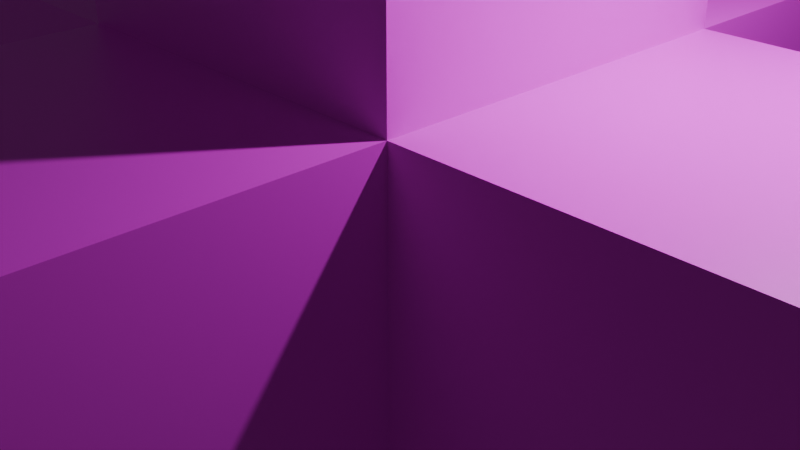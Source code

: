 # Source: editor.blend  (saved by Blender 5.0.118; exported with 4.5.12 LTS)
import bpy
from mathutils import Matrix  # noqa: F401  (used for matrix-valued properties, if any)

bpy.ops.wm.read_factory_settings(use_empty=True)
scene = bpy.context.scene
scene.name = 'Scene'

# ---- collections
col_collection = bpy.data.collections.new('Collection'); scene.collection.children.link(col_collection)

# ---- images (referenced by path relative to the original .blend; pixels are not part of the script)
import os
ASSET_DIR = os.environ.get("B2B_ASSET_DIR", "")  # directory of the original .blend (textures are referenced by path, not embedded)
HERE = os.path.dirname(os.path.abspath(__file__))  # packed textures are extracted next to this script under _unpacked/

def load_image(name, relpath, width, height, colorspace="sRGB"):
    """Load a texture the original file referenced (path relative to the .blend, or extracted next to this script)."""
    p = next((c for c in (os.path.join(HERE, relpath), os.path.join(ASSET_DIR, relpath)) if relpath and os.path.exists(c)), "")
    if p:
        img = bpy.data.images.load(p, check_existing=True)
        img.name = name
    else:  # same state as the original file: an image datablock whose file is absent (Cycles renders it pink)
        img = bpy.data.images.new(name, width, height)
        img.source = "FILE"
        img.filepath = "//" + (relpath or name)
    img.colorspace_settings.name = colorspace
    return img
img_editor = load_image('editor', 'editor.png', 1024, 1024, 'sRGB')

# ---- materials (node trees are filled in below, after node groups)
mat_material = bpy.data.materials.new('Material')
mat_material.alpha_threshold = 0.0
mat_material.use_backface_culling_lightprobe_volume = False
mat_material.roughness = 0.5
mat_material.line_color = (0.0, 0.0, 0.0, 1.0)

# ---- material node trees
mat_material.use_nodes = True; mat_material.node_tree.nodes.clear()
_N = mat_material.node_tree.nodes; _L = mat_material.node_tree.links
n0 = _N.new('ShaderNodeOutputMaterial'); n0.name = 'Material Output'; n0.location = (200, 100)
n1 = _N.new('ShaderNodeBsdfPrincipled'); n1.name = 'Principled BSDF'; n1.location = (-200, 100)
n2 = _N.new('ShaderNodeTexImage'); n2.name = 'Image Texture'; n2.location = (-490, 71)
n2.image = img_editor
_L.new(n1.outputs[0], n0.inputs[0])
_L.new(n2.outputs[0], n1.inputs[0])
n0.is_active_output = True

# ---- world
world_world = bpy.data.worlds.new('World'); scene.world = world_world
world_world.use_nodes = True; world_world.node_tree.nodes.clear()
_N = world_world.node_tree.nodes; _L = world_world.node_tree.links
n0 = _N.new('ShaderNodeOutputWorld'); n0.name = 'World Output'; n0.location = (200, 100)
n1 = _N.new('ShaderNodeBackground'); n1.name = 'Background'; n1.location = (-200, 100)
n1.inputs[0].default_value = (0.05088, 0.05088, 0.05088, 1.0)
_L.new(n1.outputs[0], n0.inputs[0])
n0.is_active_output = True
world_world.color = (0.05088, 0.05088, 0.05088)
world_world.sun_shadow_jitter_overblur = 0.0

# ---- cameras
cam_camera = bpy.data.cameras.new('Camera')
cam_camera.clip_end = 100.0
cam_camera.ortho_scale = 7.314

# ---- lights
light_light = bpy.data.lights.new('Light', 'POINT')
light_light.energy = 1000.0
light_light.shadow_soft_size = 0.1

# ---- meshes
me_cube = bpy.data.meshes.new('Cube')
me_cube.from_pydata([(2.0, 2.0, 2.0), (2.0, 2.0, -2.0), (2.0, -2.0, 2.0), (2.0, -2.0, -2.0), (-2.0, 2.0, 2.0), (-2.0, 2.0, -2.0), (-2.0, -2.0, 2.0), (-2.0, -2.0, -2.0), (-7.0, 2.0, -2.0), (-7.0, -2.0, -2.0), (7.0, 2.0, 2.0), (7.0, 2.0, -2.0), (-7.0, -2.0, 2.0), (7.0, -2.0, 2.0), (7.0, -2.0, -2.0), (-7.0, 2.0, 2.0), (-2.0, 2.0, -7.0), (-2.0, -2.0, -7.0), (2.0, 2.0, -7.0), (2.0, -2.0, 7.0), (-2.0, -2.0, 7.0), (2.0, 2.0, 7.0), (2.0, -2.0, -7.0), (-2.0, 2.0, 7.0), (2.0, 7.0, -2.0), (-2.0, 7.0, -2.0), (2.0, 7.0, 2.0), (-2.0, -7.0, -2.0), (-2.0, -7.0, 2.0), (2.0, -7.0, 2.0), (2.0, -7.0, -2.0), (-2.0, 7.0, 2.0)], [], [(6, 2, 19, 20), (2, 6, 28, 29), (1, 0, 10, 11), (3, 7, 17, 22), (2, 3, 14, 13), (7, 3, 30, 27), (9, 12, 15, 8), (11, 10, 13, 14), (3, 1, 11, 14), (5, 7, 9, 8), (6, 4, 15, 12), (0, 2, 13, 10), (4, 5, 8, 15), (7, 6, 12, 9), (21, 23, 20, 19), (16, 18, 22, 17), (1, 3, 22, 18), (7, 5, 16, 17), (4, 6, 20, 23), (2, 0, 21, 19), (5, 1, 18, 16), (0, 4, 23, 21), (30, 29, 28, 27), (25, 31, 26, 24), (3, 2, 29, 30), (0, 1, 24, 26), (5, 4, 31, 25), (6, 7, 27, 28), (1, 5, 25, 24), (4, 0, 26, 31)])
_uv = me_cube.uv_layers.new(name='UVMap')
_uv.uv.foreach_set('vector', [0.625, 1.0, 0.625, 0.75, 0.625, 0.75, 0.625, 1.0, 0.625, 0.75, 0.625, 1.0, 0.625, 1.0, 0.625, 0.75, 0.375, 0.5, 0.625, 0.5, 0.625, 0.5, 0.375, 0.5, 0.375, 0.75, 0.375, 1.0, 0.375, 1.0, 0.375, 0.75, 0.625, 0.75, 0.375, 0.75, 0.375, 0.75, 0.625, 0.75, 0.375, 1.0, 0.375, 0.75, 0.375, 0.75, 0.375, 1.0, 0.375, 0.0, 0.625, 0.0, 0.625, 0.25, 0.375, 0.25, 0.375, 0.5, 0.625, 0.5, 0.625, 0.75, 0.375, 0.75, 0.375, 0.75, 0.375, 0.5, 0.375, 0.5, 0.375, 0.75, 0.125, 0.5, 0.125, 0.75, 0.125, 0.75, 0.125, 0.5, 0.875, 0.75, 0.875, 0.5, 0.875, 0.5, 0.875, 0.75, 0.625, 0.5, 0.625, 0.75, 0.625, 0.75, 0.625, 0.5, 0.625, 0.25, 0.375, 0.25, 0.375, 0.25, 0.625, 0.25, 0.375, 1.0, 0.625, 1.0, 0.625, 1.0, 0.375, 1.0, 0.625, 0.5, 0.875, 0.5, 0.875, 0.75, 0.625, 0.75, 0.125, 0.5, 0.375, 0.5, 0.375, 0.75, 0.125, 0.75, 0.375, 0.5, 0.375, 0.75, 0.375, 0.75, 0.375, 0.5, 0.125, 0.75, 0.125, 0.5, 0.125, 0.5, 0.125, 0.75, 0.875, 0.5, 0.875, 0.75, 0.875, 0.75, 0.875, 0.5, 0.625, 0.75, 0.625, 0.5, 0.625, 0.5, 0.625, 0.75, 0.375, 0.25, 0.375, 0.5, 0.375, 0.5, 0.375, 0.25, 0.625, 0.5, 0.625, 0.25, 0.625, 0.25, 0.625, 0.5, 0.375, 0.75, 0.625, 0.75, 0.625, 1.0, 0.375, 1.0, 0.375, 0.25, 0.625, 0.25, 0.625, 0.5, 0.375, 0.5, 0.375, 0.75, 0.625, 0.75, 0.625, 0.75, 0.375, 0.75, 0.625, 0.5, 0.375, 0.5, 0.375, 0.5, 0.625, 0.5, 0.375, 0.25, 0.625, 0.25, 0.625, 0.25, 0.375, 0.25, 0.625, 1.0, 0.375, 1.0, 0.375, 1.0, 0.625, 1.0, 0.375, 0.5, 0.375, 0.25, 0.375, 0.25, 0.375, 0.5, 0.625, 0.25, 0.625, 0.5, 0.625, 0.5, 0.625, 0.25])
me_cube.materials.append(mat_material)
me_cube.use_mirror_vertex_groups = False
me_cube.update()

# ---- objects
ob_cube = bpy.data.objects.new('Cube', me_cube)
ob_light = bpy.data.objects.new('Light', light_light)
ob_camera = bpy.data.objects.new('Camera', cam_camera)

# ---- transforms, parenting, visibility, modifiers, constraints
ob_cube.location = (0.0, 0.0, 0.0)
ob_cube.lock_rotations_4d = False
ob_cube.empty_display_type = 'ARROWS'
ob_cube.lineart.crease_threshold = 0.0
ob_light.location = (4.076, 1.005, 5.904)
ob_light.rotation_euler = (0.6503, 0.05522, 1.866)
ob_light.lock_rotations_4d = False
ob_light.empty_display_type = 'ARROWS'
ob_light.color = (0.0, 0.0, 0.0, 0.0)
ob_light.lineart.crease_threshold = 0.0
ob_camera.location = (7.359, -6.926, 4.958)
ob_camera.rotation_euler = (1.109, 0.0, 0.8149)
ob_camera.lock_rotations_4d = False
ob_camera.empty_display_type = 'ARROWS'
ob_camera.color = (0.0, 0.0, 0.0, 0.0)
ob_camera.display_type = 'WIRE'
ob_camera.lineart.crease_threshold = 0.0

# ---- collection membership
col_collection.objects.link(ob_cube)
col_collection.objects.link(ob_light)
col_collection.objects.link(ob_camera)

# ---- scene / render settings (as saved in the file)
scene.camera = ob_camera
scene.frame_start = 1; scene.frame_end = 250; scene.frame_set(1)
scene.render.engine = 'BLENDER_EEVEE_NEXT'
scene.render.bake_bias = 0.0
scene.render.bake_samples = 0
scene.cycles.sampling_pattern = 'TABULATED_SOBOL'
scene.eevee.use_volume_custom_range = False
bpy.context.view_layer.update()
